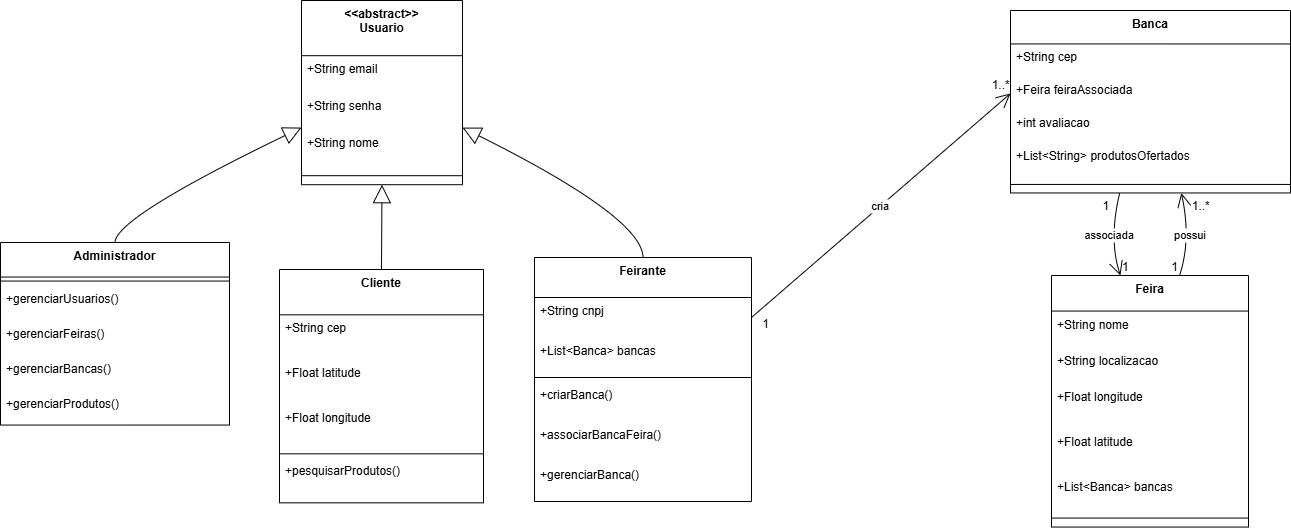

The diagram above was exported from draw.io. Its source (the exported page's mxGraphModel, read from the mxfile embedded in the PNG):
<mxGraphModel dx="1434" dy="824" grid="1" gridSize="10" guides="1" tooltips="1" connect="1" arrows="1" fold="1" page="1" pageScale="1" pageWidth="850" pageHeight="1100" math="0" shadow="0">
  <root>
    <mxCell id="0" />
    <mxCell id="1" parent="0" />
    <mxCell id="ChtQIxUV1Pzr8W7-y_vJ-42" value="&lt;&lt;abstract&gt;&gt;&#10;Usuario" style="swimlane;fontStyle=1;align=center;verticalAlign=top;childLayout=stackLayout;horizontal=1;startSize=55.199999999999996;horizontalStack=0;resizeParent=1;resizeParentMax=0;resizeLast=0;collapsible=0;marginBottom=0;" parent="1" vertex="1">
      <mxGeometry x="401" y="20" width="161" height="184.2" as="geometry" />
    </mxCell>
    <mxCell id="ChtQIxUV1Pzr8W7-y_vJ-43" value="+String email" style="text;strokeColor=none;fillColor=none;align=left;verticalAlign=top;spacingLeft=4;spacingRight=4;overflow=hidden;rotatable=0;points=[[0,0.5],[1,0.5]];portConstraint=eastwest;" parent="ChtQIxUV1Pzr8W7-y_vJ-42" vertex="1">
      <mxGeometry y="55.199999999999996" width="161" height="37" as="geometry" />
    </mxCell>
    <mxCell id="ChtQIxUV1Pzr8W7-y_vJ-44" value="+String senha" style="text;strokeColor=none;fillColor=none;align=left;verticalAlign=top;spacingLeft=4;spacingRight=4;overflow=hidden;rotatable=0;points=[[0,0.5],[1,0.5]];portConstraint=eastwest;" parent="ChtQIxUV1Pzr8W7-y_vJ-42" vertex="1">
      <mxGeometry y="92.19999999999999" width="161" height="37" as="geometry" />
    </mxCell>
    <mxCell id="ChtQIxUV1Pzr8W7-y_vJ-45" value="+String nome" style="text;strokeColor=none;fillColor=none;align=left;verticalAlign=top;spacingLeft=4;spacingRight=4;overflow=hidden;rotatable=0;points=[[0,0.5],[1,0.5]];portConstraint=eastwest;" parent="ChtQIxUV1Pzr8W7-y_vJ-42" vertex="1">
      <mxGeometry y="129.2" width="161" height="37" as="geometry" />
    </mxCell>
    <mxCell id="ChtQIxUV1Pzr8W7-y_vJ-46" style="line;strokeWidth=1;fillColor=none;align=left;verticalAlign=middle;spacingTop=-1;spacingLeft=3;spacingRight=3;rotatable=0;labelPosition=right;points=[];portConstraint=eastwest;strokeColor=inherit;" parent="ChtQIxUV1Pzr8W7-y_vJ-42" vertex="1">
      <mxGeometry y="166.2" width="161" height="18" as="geometry" />
    </mxCell>
    <mxCell id="ChtQIxUV1Pzr8W7-y_vJ-47" value="Administrador" style="swimlane;fontStyle=1;align=center;verticalAlign=top;childLayout=stackLayout;horizontal=1;startSize=34.54545454545455;horizontalStack=0;resizeParent=1;resizeParentMax=0;resizeLast=0;collapsible=0;marginBottom=0;" parent="1" vertex="1">
      <mxGeometry x="100" y="262" width="229" height="182.54545454545456" as="geometry" />
    </mxCell>
    <mxCell id="ChtQIxUV1Pzr8W7-y_vJ-48" style="line;strokeWidth=1;fillColor=none;align=left;verticalAlign=middle;spacingTop=-1;spacingLeft=3;spacingRight=3;rotatable=0;labelPosition=right;points=[];portConstraint=eastwest;strokeColor=inherit;" parent="ChtQIxUV1Pzr8W7-y_vJ-47" vertex="1">
      <mxGeometry y="34.54545454545455" width="229" height="8" as="geometry" />
    </mxCell>
    <mxCell id="ChtQIxUV1Pzr8W7-y_vJ-49" value="+gerenciarUsuarios()" style="text;strokeColor=none;fillColor=none;align=left;verticalAlign=top;spacingLeft=4;spacingRight=4;overflow=hidden;rotatable=0;points=[[0,0.5],[1,0.5]];portConstraint=eastwest;" parent="ChtQIxUV1Pzr8W7-y_vJ-47" vertex="1">
      <mxGeometry y="42.54545454545455" width="229" height="35" as="geometry" />
    </mxCell>
    <mxCell id="ChtQIxUV1Pzr8W7-y_vJ-50" value="+gerenciarFeiras()" style="text;strokeColor=none;fillColor=none;align=left;verticalAlign=top;spacingLeft=4;spacingRight=4;overflow=hidden;rotatable=0;points=[[0,0.5],[1,0.5]];portConstraint=eastwest;" parent="ChtQIxUV1Pzr8W7-y_vJ-47" vertex="1">
      <mxGeometry y="77.54545454545455" width="229" height="35" as="geometry" />
    </mxCell>
    <mxCell id="ChtQIxUV1Pzr8W7-y_vJ-51" value="+gerenciarBancas()" style="text;strokeColor=none;fillColor=none;align=left;verticalAlign=top;spacingLeft=4;spacingRight=4;overflow=hidden;rotatable=0;points=[[0,0.5],[1,0.5]];portConstraint=eastwest;" parent="ChtQIxUV1Pzr8W7-y_vJ-47" vertex="1">
      <mxGeometry y="112.54545454545455" width="229" height="35" as="geometry" />
    </mxCell>
    <mxCell id="ChtQIxUV1Pzr8W7-y_vJ-52" value="+gerenciarProdutos()" style="text;strokeColor=none;fillColor=none;align=left;verticalAlign=top;spacingLeft=4;spacingRight=4;overflow=hidden;rotatable=0;points=[[0,0.5],[1,0.5]];portConstraint=eastwest;" parent="ChtQIxUV1Pzr8W7-y_vJ-47" vertex="1">
      <mxGeometry y="147.54545454545456" width="229" height="35" as="geometry" />
    </mxCell>
    <mxCell id="ChtQIxUV1Pzr8W7-y_vJ-53" value="Cliente" style="swimlane;fontStyle=1;align=center;verticalAlign=top;childLayout=stackLayout;horizontal=1;startSize=45.333333333333336;horizontalStack=0;resizeParent=1;resizeParentMax=0;resizeLast=0;collapsible=0;marginBottom=0;" parent="1" vertex="1">
      <mxGeometry x="379" y="289" width="204" height="233.33333333333334" as="geometry" />
    </mxCell>
    <mxCell id="ChtQIxUV1Pzr8W7-y_vJ-54" value="+String cep" style="text;strokeColor=none;fillColor=none;align=left;verticalAlign=top;spacingLeft=4;spacingRight=4;overflow=hidden;rotatable=0;points=[[0,0.5],[1,0.5]];portConstraint=eastwest;" parent="ChtQIxUV1Pzr8W7-y_vJ-53" vertex="1">
      <mxGeometry y="45.333333333333336" width="204" height="45" as="geometry" />
    </mxCell>
    <mxCell id="xToX7_xfaf_jQW2TRGFu-1" value="+Float latitude" style="text;strokeColor=none;fillColor=none;align=left;verticalAlign=top;spacingLeft=4;spacingRight=4;overflow=hidden;rotatable=0;points=[[0,0.5],[1,0.5]];portConstraint=eastwest;" parent="ChtQIxUV1Pzr8W7-y_vJ-53" vertex="1">
      <mxGeometry y="90.33333333333334" width="204" height="45" as="geometry" />
    </mxCell>
    <mxCell id="xToX7_xfaf_jQW2TRGFu-2" value="+Float longitude" style="text;strokeColor=none;fillColor=none;align=left;verticalAlign=top;spacingLeft=4;spacingRight=4;overflow=hidden;rotatable=0;points=[[0,0.5],[1,0.5]];portConstraint=eastwest;" parent="ChtQIxUV1Pzr8W7-y_vJ-53" vertex="1">
      <mxGeometry y="135.33333333333334" width="204" height="45" as="geometry" />
    </mxCell>
    <mxCell id="ChtQIxUV1Pzr8W7-y_vJ-55" style="line;strokeWidth=1;fillColor=none;align=left;verticalAlign=middle;spacingTop=-1;spacingLeft=3;spacingRight=3;rotatable=0;labelPosition=right;points=[];portConstraint=eastwest;strokeColor=inherit;" parent="ChtQIxUV1Pzr8W7-y_vJ-53" vertex="1">
      <mxGeometry y="180.33333333333334" width="204" height="8" as="geometry" />
    </mxCell>
    <mxCell id="ChtQIxUV1Pzr8W7-y_vJ-56" value="+pesquisarProdutos()" style="text;strokeColor=none;fillColor=none;align=left;verticalAlign=top;spacingLeft=4;spacingRight=4;overflow=hidden;rotatable=0;points=[[0,0.5],[1,0.5]];portConstraint=eastwest;" parent="ChtQIxUV1Pzr8W7-y_vJ-53" vertex="1">
      <mxGeometry y="188.33333333333334" width="204" height="45" as="geometry" />
    </mxCell>
    <mxCell id="ChtQIxUV1Pzr8W7-y_vJ-57" value="Feirante" style="swimlane;fontStyle=1;align=center;verticalAlign=top;childLayout=stackLayout;horizontal=1;startSize=40;horizontalStack=0;resizeParent=1;resizeParentMax=0;resizeLast=0;collapsible=0;marginBottom=0;" parent="1" vertex="1">
      <mxGeometry x="634" y="277" width="217" height="244" as="geometry" />
    </mxCell>
    <mxCell id="ChtQIxUV1Pzr8W7-y_vJ-58" value="+String cnpj" style="text;strokeColor=none;fillColor=none;align=left;verticalAlign=top;spacingLeft=4;spacingRight=4;overflow=hidden;rotatable=0;points=[[0,0.5],[1,0.5]];portConstraint=eastwest;" parent="ChtQIxUV1Pzr8W7-y_vJ-57" vertex="1">
      <mxGeometry y="40" width="217" height="40" as="geometry" />
    </mxCell>
    <mxCell id="ChtQIxUV1Pzr8W7-y_vJ-90" value="+List&lt;Banca&gt; bancas" style="text;strokeColor=none;fillColor=none;align=left;verticalAlign=top;spacingLeft=4;spacingRight=4;overflow=hidden;rotatable=0;points=[[0,0.5],[1,0.5]];portConstraint=eastwest;" parent="ChtQIxUV1Pzr8W7-y_vJ-57" vertex="1">
      <mxGeometry y="80" width="217" height="36" as="geometry" />
    </mxCell>
    <mxCell id="ChtQIxUV1Pzr8W7-y_vJ-59" style="line;strokeWidth=1;fillColor=none;align=left;verticalAlign=middle;spacingTop=-1;spacingLeft=3;spacingRight=3;rotatable=0;labelPosition=right;points=[];portConstraint=eastwest;strokeColor=inherit;" parent="ChtQIxUV1Pzr8W7-y_vJ-57" vertex="1">
      <mxGeometry y="116" width="217" height="8" as="geometry" />
    </mxCell>
    <mxCell id="ChtQIxUV1Pzr8W7-y_vJ-60" value="+criarBanca()" style="text;strokeColor=none;fillColor=none;align=left;verticalAlign=top;spacingLeft=4;spacingRight=4;overflow=hidden;rotatable=0;points=[[0,0.5],[1,0.5]];portConstraint=eastwest;" parent="ChtQIxUV1Pzr8W7-y_vJ-57" vertex="1">
      <mxGeometry y="124" width="217" height="40" as="geometry" />
    </mxCell>
    <mxCell id="ChtQIxUV1Pzr8W7-y_vJ-89" value="+associarBancaFeira()" style="text;strokeColor=none;fillColor=none;align=left;verticalAlign=top;spacingLeft=4;spacingRight=4;overflow=hidden;rotatable=0;points=[[0,0.5],[1,0.5]];portConstraint=eastwest;" parent="ChtQIxUV1Pzr8W7-y_vJ-57" vertex="1">
      <mxGeometry y="164" width="217" height="40" as="geometry" />
    </mxCell>
    <mxCell id="ChtQIxUV1Pzr8W7-y_vJ-61" value="+gerenciarBanca()" style="text;strokeColor=none;fillColor=none;align=left;verticalAlign=top;spacingLeft=4;spacingRight=4;overflow=hidden;rotatable=0;points=[[0,0.5],[1,0.5]];portConstraint=eastwest;" parent="ChtQIxUV1Pzr8W7-y_vJ-57" vertex="1">
      <mxGeometry y="204" width="217" height="40" as="geometry" />
    </mxCell>
    <mxCell id="ChtQIxUV1Pzr8W7-y_vJ-62" value="Banca" style="swimlane;fontStyle=1;align=center;verticalAlign=top;childLayout=stackLayout;horizontal=1;startSize=33.45454545454545;horizontalStack=0;resizeParent=1;resizeParentMax=0;resizeLast=0;collapsible=0;marginBottom=0;" parent="1" vertex="1">
      <mxGeometry x="1110" y="30" width="280" height="182.45454545454544" as="geometry" />
    </mxCell>
    <mxCell id="ChtQIxUV1Pzr8W7-y_vJ-63" value="+String cep" style="text;strokeColor=none;fillColor=none;align=left;verticalAlign=top;spacingLeft=4;spacingRight=4;overflow=hidden;rotatable=0;points=[[0,0.5],[1,0.5]];portConstraint=eastwest;" parent="ChtQIxUV1Pzr8W7-y_vJ-62" vertex="1">
      <mxGeometry y="33.45454545454545" width="280" height="33" as="geometry" />
    </mxCell>
    <mxCell id="ChtQIxUV1Pzr8W7-y_vJ-64" value="+Feira feiraAssociada" style="text;strokeColor=none;fillColor=none;align=left;verticalAlign=top;spacingLeft=4;spacingRight=4;overflow=hidden;rotatable=0;points=[[0,0.5],[1,0.5]];portConstraint=eastwest;" parent="ChtQIxUV1Pzr8W7-y_vJ-62" vertex="1">
      <mxGeometry y="66.45454545454545" width="280" height="33" as="geometry" />
    </mxCell>
    <mxCell id="ChtQIxUV1Pzr8W7-y_vJ-65" value="+int avaliacao" style="text;strokeColor=none;fillColor=none;align=left;verticalAlign=top;spacingLeft=4;spacingRight=4;overflow=hidden;rotatable=0;points=[[0,0.5],[1,0.5]];portConstraint=eastwest;" parent="ChtQIxUV1Pzr8W7-y_vJ-62" vertex="1">
      <mxGeometry y="99.45454545454545" width="280" height="33" as="geometry" />
    </mxCell>
    <mxCell id="ChtQIxUV1Pzr8W7-y_vJ-66" value="+List&lt;String&gt; produtosOfertados" style="text;strokeColor=none;fillColor=none;align=left;verticalAlign=top;spacingLeft=4;spacingRight=4;overflow=hidden;rotatable=0;points=[[0,0.5],[1,0.5]];portConstraint=eastwest;" parent="ChtQIxUV1Pzr8W7-y_vJ-62" vertex="1">
      <mxGeometry y="132.45454545454544" width="280" height="33" as="geometry" />
    </mxCell>
    <mxCell id="ChtQIxUV1Pzr8W7-y_vJ-67" style="line;strokeWidth=1;fillColor=none;align=left;verticalAlign=middle;spacingTop=-1;spacingLeft=3;spacingRight=3;rotatable=0;labelPosition=right;points=[];portConstraint=eastwest;strokeColor=inherit;" parent="ChtQIxUV1Pzr8W7-y_vJ-62" vertex="1">
      <mxGeometry y="165.45454545454544" width="280" height="17" as="geometry" />
    </mxCell>
    <mxCell id="ChtQIxUV1Pzr8W7-y_vJ-68" value="Feira" style="swimlane;fontStyle=1;align=center;verticalAlign=top;childLayout=stackLayout;horizontal=1;startSize=35.55555555555556;horizontalStack=0;resizeParent=1;resizeParentMax=0;resizeLast=0;collapsible=0;marginBottom=0;" parent="1" vertex="1">
      <mxGeometry x="1151" y="295" width="197" height="251.55555555555554" as="geometry" />
    </mxCell>
    <mxCell id="ChtQIxUV1Pzr8W7-y_vJ-69" value="+String nome" style="text;strokeColor=none;fillColor=none;align=left;verticalAlign=top;spacingLeft=4;spacingRight=4;overflow=hidden;rotatable=0;points=[[0,0.5],[1,0.5]];portConstraint=eastwest;" parent="ChtQIxUV1Pzr8W7-y_vJ-68" vertex="1">
      <mxGeometry y="35.55555555555556" width="197" height="36" as="geometry" />
    </mxCell>
    <mxCell id="ChtQIxUV1Pzr8W7-y_vJ-70" value="+String localizacao" style="text;strokeColor=none;fillColor=none;align=left;verticalAlign=top;spacingLeft=4;spacingRight=4;overflow=hidden;rotatable=0;points=[[0,0.5],[1,0.5]];portConstraint=eastwest;" parent="ChtQIxUV1Pzr8W7-y_vJ-68" vertex="1">
      <mxGeometry y="71.55555555555556" width="197" height="36" as="geometry" />
    </mxCell>
    <mxCell id="xToX7_xfaf_jQW2TRGFu-4" value="+Float longitude" style="text;strokeColor=none;fillColor=none;align=left;verticalAlign=top;spacingLeft=4;spacingRight=4;overflow=hidden;rotatable=0;points=[[0,0.5],[1,0.5]];portConstraint=eastwest;" parent="ChtQIxUV1Pzr8W7-y_vJ-68" vertex="1">
      <mxGeometry y="107.55555555555556" width="197" height="45" as="geometry" />
    </mxCell>
    <mxCell id="xToX7_xfaf_jQW2TRGFu-3" value="+Float latitude" style="text;strokeColor=none;fillColor=none;align=left;verticalAlign=top;spacingLeft=4;spacingRight=4;overflow=hidden;rotatable=0;points=[[0,0.5],[1,0.5]];portConstraint=eastwest;" parent="ChtQIxUV1Pzr8W7-y_vJ-68" vertex="1">
      <mxGeometry y="152.55555555555554" width="197" height="45" as="geometry" />
    </mxCell>
    <mxCell id="ChtQIxUV1Pzr8W7-y_vJ-71" value="+List&lt;Banca&gt; bancas" style="text;strokeColor=none;fillColor=none;align=left;verticalAlign=top;spacingLeft=4;spacingRight=4;overflow=hidden;rotatable=0;points=[[0,0.5],[1,0.5]];portConstraint=eastwest;" parent="ChtQIxUV1Pzr8W7-y_vJ-68" vertex="1">
      <mxGeometry y="197.55555555555554" width="197" height="36" as="geometry" />
    </mxCell>
    <mxCell id="ChtQIxUV1Pzr8W7-y_vJ-72" style="line;strokeWidth=1;fillColor=none;align=left;verticalAlign=middle;spacingTop=-1;spacingLeft=3;spacingRight=3;rotatable=0;labelPosition=right;points=[];portConstraint=eastwest;strokeColor=inherit;" parent="ChtQIxUV1Pzr8W7-y_vJ-68" vertex="1">
      <mxGeometry y="233.55555555555554" width="197" height="18" as="geometry" />
    </mxCell>
    <mxCell id="ChtQIxUV1Pzr8W7-y_vJ-73" value="" style="curved=1;startArrow=block;startSize=16;startFill=0;endArrow=none;exitX=0;exitY=0.69;entryX=0.5;entryY=0;rounded=0;" parent="1" source="ChtQIxUV1Pzr8W7-y_vJ-42" target="ChtQIxUV1Pzr8W7-y_vJ-47" edge="1">
      <mxGeometry relative="1" as="geometry">
        <Array as="points">
          <mxPoint x="215" y="237" />
        </Array>
      </mxGeometry>
    </mxCell>
    <mxCell id="ChtQIxUV1Pzr8W7-y_vJ-74" value="" style="curved=1;startArrow=block;startSize=16;startFill=0;endArrow=none;exitX=0.5;exitY=1;entryX=0.5;entryY=0;rounded=0;" parent="1" source="ChtQIxUV1Pzr8W7-y_vJ-42" target="ChtQIxUV1Pzr8W7-y_vJ-53" edge="1">
      <mxGeometry relative="1" as="geometry">
        <Array as="points" />
      </mxGeometry>
    </mxCell>
    <mxCell id="ChtQIxUV1Pzr8W7-y_vJ-75" value="" style="curved=1;startArrow=block;startSize=16;startFill=0;endArrow=none;exitX=1;exitY=0.69;entryX=0.5;entryY=0;rounded=0;" parent="1" source="ChtQIxUV1Pzr8W7-y_vJ-42" target="ChtQIxUV1Pzr8W7-y_vJ-57" edge="1">
      <mxGeometry relative="1" as="geometry">
        <Array as="points">
          <mxPoint x="742" y="237" />
        </Array>
      </mxGeometry>
    </mxCell>
    <mxCell id="ChtQIxUV1Pzr8W7-y_vJ-76" value="possui" style="curved=1;startArrow=none;endArrow=open;endSize=12;exitX=0.65;exitY=0;entryX=0.61;entryY=1;rounded=0;" parent="1" source="ChtQIxUV1Pzr8W7-y_vJ-68" target="ChtQIxUV1Pzr8W7-y_vJ-62" edge="1">
      <mxGeometry relative="1" as="geometry">
        <Array as="points">
          <mxPoint x="1291" y="259" />
        </Array>
      </mxGeometry>
    </mxCell>
    <mxCell id="ChtQIxUV1Pzr8W7-y_vJ-77" value="1" style="edgeLabel;resizable=0;labelBackgroundColor=none;fontSize=12;align=right;verticalAlign=bottom;" parent="ChtQIxUV1Pzr8W7-y_vJ-76" vertex="1">
      <mxGeometry x="-1" relative="1" as="geometry" />
    </mxCell>
    <mxCell id="ChtQIxUV1Pzr8W7-y_vJ-78" value="1..*" style="edgeLabel;resizable=0;labelBackgroundColor=none;fontSize=12;align=left;verticalAlign=top;" parent="ChtQIxUV1Pzr8W7-y_vJ-76" vertex="1">
      <mxGeometry x="1" relative="1" as="geometry">
        <mxPoint x="9" as="offset" />
      </mxGeometry>
    </mxCell>
    <mxCell id="ChtQIxUV1Pzr8W7-y_vJ-79" value="associada" style="curved=1;startArrow=none;endArrow=open;endSize=12;exitX=0.39;exitY=1;entryX=0.35;entryY=0;rounded=0;" parent="1" source="ChtQIxUV1Pzr8W7-y_vJ-62" target="ChtQIxUV1Pzr8W7-y_vJ-68" edge="1">
      <mxGeometry relative="1" as="geometry">
        <Array as="points">
          <mxPoint x="1208" y="259" />
        </Array>
      </mxGeometry>
    </mxCell>
    <mxCell id="ChtQIxUV1Pzr8W7-y_vJ-80" value="1" style="edgeLabel;resizable=0;labelBackgroundColor=none;fontSize=12;align=right;verticalAlign=top;" parent="ChtQIxUV1Pzr8W7-y_vJ-79" vertex="1">
      <mxGeometry x="-1" relative="1" as="geometry">
        <mxPoint x="-9" as="offset" />
      </mxGeometry>
    </mxCell>
    <mxCell id="ChtQIxUV1Pzr8W7-y_vJ-81" value="1" style="edgeLabel;resizable=0;labelBackgroundColor=none;fontSize=12;align=left;verticalAlign=bottom;" parent="ChtQIxUV1Pzr8W7-y_vJ-79" vertex="1">
      <mxGeometry x="1" relative="1" as="geometry" />
    </mxCell>
    <mxCell id="ChtQIxUV1Pzr8W7-y_vJ-82" value="cria" style="curved=1;startArrow=none;endArrow=open;endSize=12;exitX=1;exitY=0.5;entryX=0;entryY=0.5;rounded=0;exitDx=0;exitDy=0;entryDx=0;entryDy=0;" parent="1" source="ChtQIxUV1Pzr8W7-y_vJ-58" target="ChtQIxUV1Pzr8W7-y_vJ-64" edge="1">
      <mxGeometry relative="1" as="geometry">
        <Array as="points" />
      </mxGeometry>
    </mxCell>
    <mxCell id="ChtQIxUV1Pzr8W7-y_vJ-83" value="1" style="edgeLabel;resizable=0;labelBackgroundColor=none;fontSize=12;align=right;verticalAlign=top;" parent="ChtQIxUV1Pzr8W7-y_vJ-82" vertex="1">
      <mxGeometry x="-1" relative="1" as="geometry">
        <mxPoint x="19" y="-7" as="offset" />
      </mxGeometry>
    </mxCell>
    <mxCell id="ChtQIxUV1Pzr8W7-y_vJ-84" value="1..*" style="edgeLabel;resizable=0;labelBackgroundColor=none;fontSize=12;align=left;verticalAlign=bottom;" parent="ChtQIxUV1Pzr8W7-y_vJ-82" vertex="1">
      <mxGeometry x="1" relative="1" as="geometry">
        <mxPoint x="-20" as="offset" />
      </mxGeometry>
    </mxCell>
  </root>
</mxGraphModel>